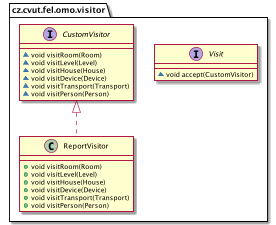

The diagram above was rendered by PlantUML. Its source (embedded in the PNG):
@startuml
interface cz.cvut.fel.omo.visitor.Visit {
~ void accept(CustomVisitor)
}
interface cz.cvut.fel.omo.visitor.CustomVisitor {
~ void visitRoom(Room)
~ void visitLevel(Level)
~ void visitHouse(House)
~ void visitDevice(Device)
~ void visitTransport(Transport)
~ void visitPerson(Person)
}
class cz.cvut.fel.omo.visitor.ReportVisitor {
+ void visitRoom(Room)
+ void visitLevel(Level)
+ void visitHouse(House)
+ void visitDevice(Device)
+ void visitTransport(Transport)
+ void visitPerson(Person)
}


cz.cvut.fel.omo.visitor.CustomVisitor <|.. cz.cvut.fel.omo.visitor.ReportVisitor
@enduml